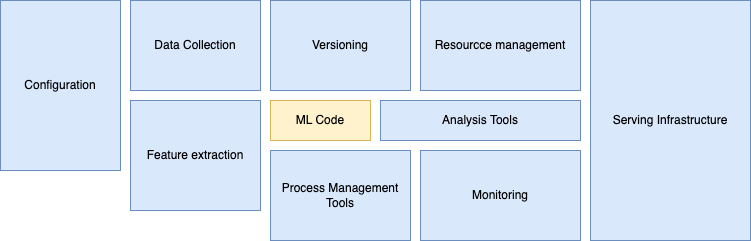

The diagram above was exported from draw.io. Its source (the exported page's mxGraphModel, read from the mxfile embedded in the PNG):
<mxGraphModel dx="1434" dy="795" grid="1" gridSize="10" guides="1" tooltips="1" connect="1" arrows="1" fold="1" page="1" pageScale="1" pageWidth="1390" pageHeight="980" math="0" shadow="0">
  <root>
    <mxCell id="0" />
    <mxCell id="1" parent="0" />
    <mxCell id="6Axt6YyqB3NiryYFjhGw-14" value="Configuration" style="rounded=0;whiteSpace=wrap;html=1;fillColor=#dae8fc;strokeColor=#6c8ebf;" vertex="1" parent="1">
      <mxGeometry x="290" y="160" width="120" height="170" as="geometry" />
    </mxCell>
    <mxCell id="6Axt6YyqB3NiryYFjhGw-15" value="Feature extraction" style="rounded=0;whiteSpace=wrap;html=1;fillColor=#dae8fc;strokeColor=#6c8ebf;" vertex="1" parent="1">
      <mxGeometry x="420" y="260" width="130" height="110" as="geometry" />
    </mxCell>
    <mxCell id="6Axt6YyqB3NiryYFjhGw-16" value="Data Collection" style="rounded=0;whiteSpace=wrap;html=1;fillColor=#dae8fc;strokeColor=#6c8ebf;" vertex="1" parent="1">
      <mxGeometry x="420" y="160" width="130" height="90" as="geometry" />
    </mxCell>
    <mxCell id="6Axt6YyqB3NiryYFjhGw-17" value="Versioning" style="rounded=0;whiteSpace=wrap;html=1;fillColor=#dae8fc;strokeColor=#6c8ebf;" vertex="1" parent="1">
      <mxGeometry x="560" y="160" width="140" height="90" as="geometry" />
    </mxCell>
    <mxCell id="6Axt6YyqB3NiryYFjhGw-18" value="ML Code" style="rounded=0;whiteSpace=wrap;html=1;fillColor=#fff2cc;strokeColor=#d6b656;" vertex="1" parent="1">
      <mxGeometry x="560" y="260" width="100" height="40" as="geometry" />
    </mxCell>
    <mxCell id="6Axt6YyqB3NiryYFjhGw-19" value="Process Management Tools" style="rounded=0;whiteSpace=wrap;html=1;fillColor=#dae8fc;strokeColor=#6c8ebf;" vertex="1" parent="1">
      <mxGeometry x="560" y="310" width="140" height="90" as="geometry" />
    </mxCell>
    <mxCell id="6Axt6YyqB3NiryYFjhGw-20" value="Monitoring" style="rounded=0;whiteSpace=wrap;html=1;fillColor=#dae8fc;strokeColor=#6c8ebf;" vertex="1" parent="1">
      <mxGeometry x="710" y="310" width="160" height="90" as="geometry" />
    </mxCell>
    <mxCell id="6Axt6YyqB3NiryYFjhGw-21" value="Analysis Tools" style="rounded=0;whiteSpace=wrap;html=1;fillColor=#dae8fc;strokeColor=#6c8ebf;" vertex="1" parent="1">
      <mxGeometry x="670" y="260" width="200" height="40" as="geometry" />
    </mxCell>
    <mxCell id="6Axt6YyqB3NiryYFjhGw-22" value="Resourcce management" style="rounded=0;whiteSpace=wrap;html=1;fillColor=#dae8fc;strokeColor=#6c8ebf;" vertex="1" parent="1">
      <mxGeometry x="710" y="160" width="160" height="90" as="geometry" />
    </mxCell>
    <mxCell id="6Axt6YyqB3NiryYFjhGw-23" value="Serving Infrastructure" style="rounded=0;whiteSpace=wrap;html=1;fillColor=#dae8fc;strokeColor=#6c8ebf;" vertex="1" parent="1">
      <mxGeometry x="880" y="160" width="160" height="240" as="geometry" />
    </mxCell>
  </root>
</mxGraphModel>